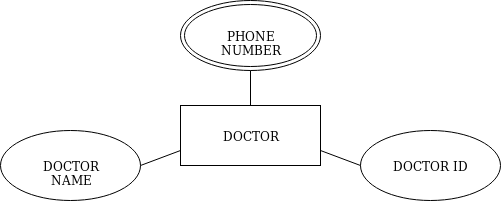

The diagram above was exported from draw.io. Its source (the exported page's mxGraphModel, read from the mxfile embedded in the PNG):
<mxGraphModel dx="2058" dy="1014" grid="1" gridSize="10" guides="1" tooltips="1" connect="1" arrows="1" fold="1" page="1" pageScale="1" pageWidth="2336" pageHeight="1654" math="0" shadow="0">
  <root>
    <mxCell id="0" />
    <mxCell id="1" parent="0" />
    <mxCell id="MZTs7uVKsLFNIGarF8uR-2" value="PHONE NUMBER" style="ellipse;shape=doubleEllipse;whiteSpace=wrap;html=1;" vertex="1" parent="1">
      <mxGeometry x="900" y="295" width="140" height="70" as="geometry" />
    </mxCell>
    <mxCell id="MZTs7uVKsLFNIGarF8uR-3" value="DOCTOR" style="html=1;" vertex="1" parent="1">
      <mxGeometry x="900" y="400" width="140" height="60" as="geometry" />
    </mxCell>
    <mxCell id="MZTs7uVKsLFNIGarF8uR-4" value="DOCTOR ID" style="ellipse;whiteSpace=wrap;html=1;" vertex="1" parent="1">
      <mxGeometry x="1080" y="425" width="140" height="70" as="geometry" />
    </mxCell>
    <mxCell id="MZTs7uVKsLFNIGarF8uR-5" value="DOCTOR NAME" style="ellipse;whiteSpace=wrap;html=1;" vertex="1" parent="1">
      <mxGeometry x="720" y="425" width="140" height="70" as="geometry" />
    </mxCell>
    <mxCell id="MZTs7uVKsLFNIGarF8uR-6" value="" style="endArrow=none;html=1;entryX=0.5;entryY=1;entryDx=0;entryDy=0;" edge="1" parent="1" source="MZTs7uVKsLFNIGarF8uR-3" target="MZTs7uVKsLFNIGarF8uR-2">
      <mxGeometry width="50" height="50" relative="1" as="geometry">
        <mxPoint x="720" y="570" as="sourcePoint" />
        <mxPoint x="770" y="520" as="targetPoint" />
      </mxGeometry>
    </mxCell>
    <mxCell id="MZTs7uVKsLFNIGarF8uR-7" value="" style="endArrow=none;html=1;entryX=0;entryY=0.75;entryDx=0;entryDy=0;exitX=1;exitY=0.5;exitDx=0;exitDy=0;" edge="1" parent="1" source="MZTs7uVKsLFNIGarF8uR-5" target="MZTs7uVKsLFNIGarF8uR-3">
      <mxGeometry width="50" height="50" relative="1" as="geometry">
        <mxPoint x="720" y="640" as="sourcePoint" />
        <mxPoint x="770" y="590" as="targetPoint" />
      </mxGeometry>
    </mxCell>
    <mxCell id="MZTs7uVKsLFNIGarF8uR-8" value="" style="endArrow=none;html=1;entryX=1;entryY=0.75;entryDx=0;entryDy=0;exitX=0;exitY=0.5;exitDx=0;exitDy=0;" edge="1" parent="1" source="MZTs7uVKsLFNIGarF8uR-4" target="MZTs7uVKsLFNIGarF8uR-3">
      <mxGeometry width="50" height="50" relative="1" as="geometry">
        <mxPoint x="720" y="710" as="sourcePoint" />
        <mxPoint x="770" y="660" as="targetPoint" />
      </mxGeometry>
    </mxCell>
  </root>
</mxGraphModel>